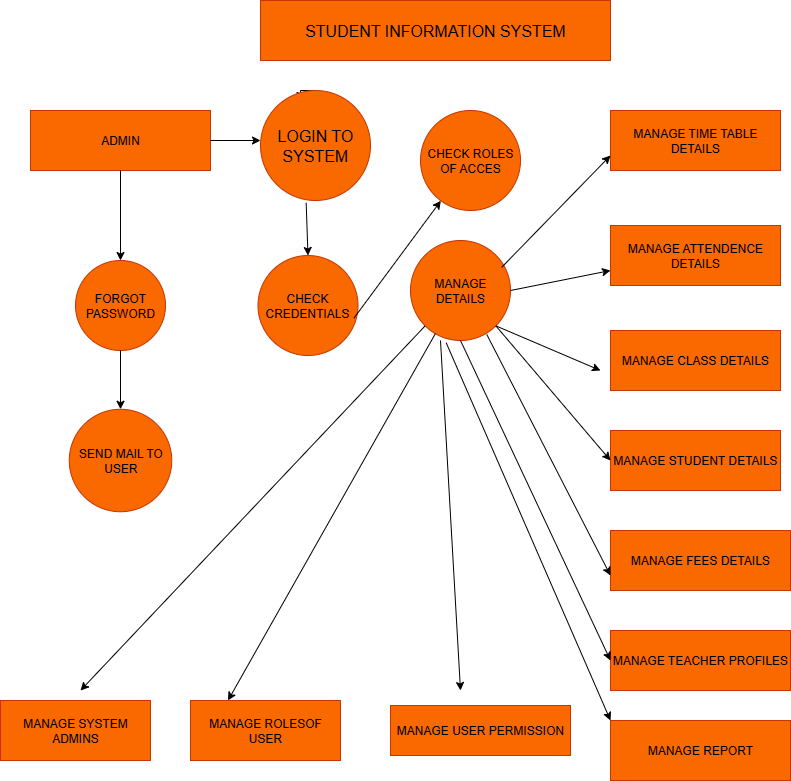

The diagram above was exported from draw.io. Its source (the exported page's mxGraphModel, read from the mxfile embedded in the PNG):
<mxGraphModel dx="1342" dy="780" grid="1" gridSize="10" guides="1" tooltips="1" connect="1" arrows="1" fold="1" page="1" pageScale="1" pageWidth="850" pageHeight="1100" math="0" shadow="0">
  <root>
    <mxCell id="0" />
    <mxCell id="1" parent="0" />
    <mxCell id="dMB8uE3A4RUVxqXtbNtH-8" value="&lt;font size=&quot;3&quot;&gt;STUDENT INFORMATION SYSTEM&lt;/font&gt;" style="rounded=0;whiteSpace=wrap;html=1;fillColor=#fa6800;fontColor=#000000;strokeColor=#C73500;" vertex="1" parent="1">
      <mxGeometry x="280" y="10" width="350" height="60" as="geometry" />
    </mxCell>
    <mxCell id="dMB8uE3A4RUVxqXtbNtH-11" value="ADMIN" style="rounded=0;whiteSpace=wrap;html=1;fillColor=#fa6800;fontColor=#000000;strokeColor=#C73500;" vertex="1" parent="1">
      <mxGeometry x="50" y="120" width="180" height="60" as="geometry" />
    </mxCell>
    <mxCell id="dMB8uE3A4RUVxqXtbNtH-12" value="FORGOT PASSWORD" style="ellipse;whiteSpace=wrap;html=1;aspect=fixed;fillColor=#fa6800;fontColor=#000000;strokeColor=#C73500;" vertex="1" parent="1">
      <mxGeometry x="95" y="270" width="90" height="90" as="geometry" />
    </mxCell>
    <mxCell id="dMB8uE3A4RUVxqXtbNtH-13" value="SEND MAIL TO USER" style="ellipse;whiteSpace=wrap;html=1;aspect=fixed;fillColor=#fa6800;fontColor=#000000;strokeColor=#C73500;" vertex="1" parent="1">
      <mxGeometry x="88.75" y="418.75" width="102.5" height="102.5" as="geometry" />
    </mxCell>
    <mxCell id="dMB8uE3A4RUVxqXtbNtH-23" value="MANAGE DETAILS" style="ellipse;whiteSpace=wrap;html=1;aspect=fixed;fillColor=#fa6800;fontColor=#000000;strokeColor=#C73500;" vertex="1" parent="1">
      <mxGeometry x="430" y="250" width="100" height="100" as="geometry" />
    </mxCell>
    <mxCell id="dMB8uE3A4RUVxqXtbNtH-24" value="MANAGE TIME TABLE DETAILS" style="rounded=0;whiteSpace=wrap;html=1;fillColor=#fa6800;fontColor=#000000;strokeColor=#C73500;" vertex="1" parent="1">
      <mxGeometry x="630" y="120" width="170" height="60" as="geometry" />
    </mxCell>
    <mxCell id="dMB8uE3A4RUVxqXtbNtH-25" value="MANAGE ATTENDENCE DETAILS" style="rounded=0;whiteSpace=wrap;html=1;fillColor=#fa6800;fontColor=#000000;strokeColor=#C73500;" vertex="1" parent="1">
      <mxGeometry x="630" y="235" width="170" height="60" as="geometry" />
    </mxCell>
    <mxCell id="dMB8uE3A4RUVxqXtbNtH-26" value="MANAGE CLASS DETAILS" style="rounded=0;whiteSpace=wrap;html=1;fillColor=#fa6800;fontColor=#000000;strokeColor=#C73500;" vertex="1" parent="1">
      <mxGeometry x="630" y="340" width="170" height="60" as="geometry" />
    </mxCell>
    <mxCell id="dMB8uE3A4RUVxqXtbNtH-27" value="MANAGE STUDENT DETAILS" style="rounded=0;whiteSpace=wrap;html=1;fillColor=#fa6800;fontColor=#000000;strokeColor=#C73500;" vertex="1" parent="1">
      <mxGeometry x="630" y="440" width="170" height="60" as="geometry" />
    </mxCell>
    <mxCell id="dMB8uE3A4RUVxqXtbNtH-29" value="MANAGE FEES DETAILS" style="rounded=0;whiteSpace=wrap;html=1;fillColor=#fa6800;fontColor=#000000;strokeColor=#C73500;" vertex="1" parent="1">
      <mxGeometry x="630" y="540" width="180" height="60" as="geometry" />
    </mxCell>
    <mxCell id="dMB8uE3A4RUVxqXtbNtH-33" value="MANAGE TEACHER PROFILES" style="rounded=0;whiteSpace=wrap;html=1;fillColor=#fa6800;fontColor=#000000;strokeColor=#C73500;" vertex="1" parent="1">
      <mxGeometry x="630" y="640" width="180" height="60" as="geometry" />
    </mxCell>
    <mxCell id="dMB8uE3A4RUVxqXtbNtH-34" value="MANAGE REPORT" style="rounded=0;whiteSpace=wrap;html=1;fillColor=#fa6800;fontColor=#000000;strokeColor=#C73500;" vertex="1" parent="1">
      <mxGeometry x="630" y="730" width="180" height="60" as="geometry" />
    </mxCell>
    <mxCell id="dMB8uE3A4RUVxqXtbNtH-35" value="MANAGE SYSTEM ADMINS" style="rounded=0;whiteSpace=wrap;html=1;fillColor=#fa6800;fontColor=#000000;strokeColor=#C73500;" vertex="1" parent="1">
      <mxGeometry x="20" y="710" width="150" height="60" as="geometry" />
    </mxCell>
    <mxCell id="dMB8uE3A4RUVxqXtbNtH-37" style="edgeStyle=orthogonalEdgeStyle;rounded=0;orthogonalLoop=1;jettySize=auto;html=1;exitX=0.5;exitY=1;exitDx=0;exitDy=0;" edge="1" parent="1" source="dMB8uE3A4RUVxqXtbNtH-35" target="dMB8uE3A4RUVxqXtbNtH-35">
      <mxGeometry relative="1" as="geometry" />
    </mxCell>
    <mxCell id="dMB8uE3A4RUVxqXtbNtH-38" value="MANAGE ROLESOF USER" style="rounded=0;whiteSpace=wrap;html=1;fillColor=#fa6800;fontColor=#000000;strokeColor=#C73500;" vertex="1" parent="1">
      <mxGeometry x="210" y="710" width="150" height="60" as="geometry" />
    </mxCell>
    <mxCell id="dMB8uE3A4RUVxqXtbNtH-39" value="MANAGE USER PERMISSION" style="rounded=0;whiteSpace=wrap;html=1;fillColor=#fa6800;fontColor=#000000;strokeColor=#C73500;" vertex="1" parent="1">
      <mxGeometry x="410" y="715" width="180" height="50" as="geometry" />
    </mxCell>
    <mxCell id="dMB8uE3A4RUVxqXtbNtH-41" value="" style="endArrow=classic;html=1;rounded=0;" edge="1" parent="1" source="dMB8uE3A4RUVxqXtbNtH-11" target="dMB8uE3A4RUVxqXtbNtH-12">
      <mxGeometry width="50" height="50" relative="1" as="geometry">
        <mxPoint x="470" y="420" as="sourcePoint" />
        <mxPoint x="520" y="370" as="targetPoint" />
      </mxGeometry>
    </mxCell>
    <mxCell id="dMB8uE3A4RUVxqXtbNtH-42" value="" style="endArrow=classic;html=1;rounded=0;exitX=0.5;exitY=1;exitDx=0;exitDy=0;entryX=0.5;entryY=0;entryDx=0;entryDy=0;" edge="1" parent="1" source="dMB8uE3A4RUVxqXtbNtH-12" target="dMB8uE3A4RUVxqXtbNtH-13">
      <mxGeometry width="50" height="50" relative="1" as="geometry">
        <mxPoint x="470" y="420" as="sourcePoint" />
        <mxPoint x="520" y="370" as="targetPoint" />
      </mxGeometry>
    </mxCell>
    <mxCell id="dMB8uE3A4RUVxqXtbNtH-44" value="" style="endArrow=classic;html=1;rounded=0;exitX=1;exitY=0.5;exitDx=0;exitDy=0;" edge="1" parent="1" source="dMB8uE3A4RUVxqXtbNtH-11">
      <mxGeometry width="50" height="50" relative="1" as="geometry">
        <mxPoint x="470" y="420" as="sourcePoint" />
        <mxPoint x="280" y="150" as="targetPoint" />
      </mxGeometry>
    </mxCell>
    <mxCell id="dMB8uE3A4RUVxqXtbNtH-48" value="CHECK CREDENTIALS" style="ellipse;whiteSpace=wrap;html=1;aspect=fixed;fillColor=#fa6800;fontColor=#000000;strokeColor=#C73500;" vertex="1" parent="1">
      <mxGeometry x="277.5" y="265" width="100" height="100" as="geometry" />
    </mxCell>
    <mxCell id="dMB8uE3A4RUVxqXtbNtH-73" style="edgeStyle=orthogonalEdgeStyle;rounded=0;orthogonalLoop=1;jettySize=auto;html=1;exitX=0.5;exitY=0;exitDx=0;exitDy=0;" edge="1" parent="1" source="dMB8uE3A4RUVxqXtbNtH-53">
      <mxGeometry relative="1" as="geometry">
        <mxPoint x="319.9999999999998" y="110" as="targetPoint" />
      </mxGeometry>
    </mxCell>
    <mxCell id="dMB8uE3A4RUVxqXtbNtH-53" value="&lt;font size=&quot;3&quot;&gt;LOGIN TO SYSTEM&lt;/font&gt;" style="ellipse;whiteSpace=wrap;html=1;aspect=fixed;fillColor=#fa6800;fontColor=#000000;strokeColor=#C73500;" vertex="1" parent="1">
      <mxGeometry x="280" y="100" width="110" height="110" as="geometry" />
    </mxCell>
    <mxCell id="dMB8uE3A4RUVxqXtbNtH-61" value="" style="endArrow=classic;html=1;rounded=0;exitX=0.5;exitY=1;exitDx=0;exitDy=0;" edge="1" parent="1" target="dMB8uE3A4RUVxqXtbNtH-22">
      <mxGeometry width="50" height="50" relative="1" as="geometry">
        <mxPoint x="500" y="220" as="sourcePoint" />
        <mxPoint x="660" y="180" as="targetPoint" />
      </mxGeometry>
    </mxCell>
    <mxCell id="dMB8uE3A4RUVxqXtbNtH-22" value="CHECK ROLES OF ACCES" style="ellipse;whiteSpace=wrap;html=1;aspect=fixed;fillColor=#fa6800;fontColor=#000000;strokeColor=#C73500;" vertex="1" parent="1">
      <mxGeometry x="440" y="120" width="100" height="100" as="geometry" />
    </mxCell>
    <mxCell id="dMB8uE3A4RUVxqXtbNtH-66" value="" style="endArrow=classic;html=1;rounded=0;entryX=0;entryY=0.75;entryDx=0;entryDy=0;exitX=1;exitY=0.5;exitDx=0;exitDy=0;" edge="1" parent="1" source="dMB8uE3A4RUVxqXtbNtH-23" target="dMB8uE3A4RUVxqXtbNtH-25">
      <mxGeometry width="50" height="50" relative="1" as="geometry">
        <mxPoint x="540" y="280" as="sourcePoint" />
        <mxPoint x="640" y="350" as="targetPoint" />
      </mxGeometry>
    </mxCell>
    <mxCell id="dMB8uE3A4RUVxqXtbNtH-67" value="" style="endArrow=classic;html=1;rounded=0;entryX=0;entryY=0.75;entryDx=0;entryDy=0;exitX=0.763;exitY=0.94;exitDx=0;exitDy=0;exitPerimeter=0;" edge="1" parent="1" source="dMB8uE3A4RUVxqXtbNtH-23" target="dMB8uE3A4RUVxqXtbNtH-29">
      <mxGeometry width="50" height="50" relative="1" as="geometry">
        <mxPoint x="505" y="370" as="sourcePoint" />
        <mxPoint x="630" y="362" as="targetPoint" />
      </mxGeometry>
    </mxCell>
    <mxCell id="dMB8uE3A4RUVxqXtbNtH-68" value="" style="endArrow=classic;html=1;rounded=0;exitX=1;exitY=1;exitDx=0;exitDy=0;entryX=0;entryY=0.5;entryDx=0;entryDy=0;" edge="1" parent="1" source="dMB8uE3A4RUVxqXtbNtH-23" target="dMB8uE3A4RUVxqXtbNtH-27">
      <mxGeometry width="50" height="50" relative="1" as="geometry">
        <mxPoint x="590" y="400" as="sourcePoint" />
        <mxPoint x="640" y="350" as="targetPoint" />
      </mxGeometry>
    </mxCell>
    <mxCell id="dMB8uE3A4RUVxqXtbNtH-69" value="" style="endArrow=classic;html=1;rounded=0;exitX=1;exitY=1;exitDx=0;exitDy=0;" edge="1" parent="1">
      <mxGeometry width="50" height="50" relative="1" as="geometry">
        <mxPoint x="515.3553390593272" y="335.3553390593273" as="sourcePoint" />
        <mxPoint x="620" y="380" as="targetPoint" />
      </mxGeometry>
    </mxCell>
    <mxCell id="dMB8uE3A4RUVxqXtbNtH-72" value="" style="endArrow=classic;html=1;rounded=0;exitX=0.911;exitY=0.269;exitDx=0;exitDy=0;exitPerimeter=0;entryX=0;entryY=0.75;entryDx=0;entryDy=0;" edge="1" parent="1" source="dMB8uE3A4RUVxqXtbNtH-23" target="dMB8uE3A4RUVxqXtbNtH-24">
      <mxGeometry width="50" height="50" relative="1" as="geometry">
        <mxPoint x="540" y="410" as="sourcePoint" />
        <mxPoint x="600" y="290" as="targetPoint" />
      </mxGeometry>
    </mxCell>
    <mxCell id="dMB8uE3A4RUVxqXtbNtH-76" value="" style="endArrow=classic;html=1;rounded=0;exitX=0.415;exitY=1.021;exitDx=0;exitDy=0;exitPerimeter=0;entryX=0.5;entryY=0;entryDx=0;entryDy=0;" edge="1" parent="1" source="dMB8uE3A4RUVxqXtbNtH-53" target="dMB8uE3A4RUVxqXtbNtH-48">
      <mxGeometry width="50" height="50" relative="1" as="geometry">
        <mxPoint x="540" y="410" as="sourcePoint" />
        <mxPoint x="590" y="360" as="targetPoint" />
      </mxGeometry>
    </mxCell>
    <mxCell id="dMB8uE3A4RUVxqXtbNtH-78" value="" style="endArrow=classic;html=1;rounded=0;exitX=0.959;exitY=0.627;exitDx=0;exitDy=0;exitPerimeter=0;" edge="1" parent="1" source="dMB8uE3A4RUVxqXtbNtH-48" target="dMB8uE3A4RUVxqXtbNtH-22">
      <mxGeometry width="50" height="50" relative="1" as="geometry">
        <mxPoint x="540" y="410" as="sourcePoint" />
        <mxPoint x="590" y="360" as="targetPoint" />
      </mxGeometry>
    </mxCell>
    <mxCell id="dMB8uE3A4RUVxqXtbNtH-80" value="" style="endArrow=classic;html=1;rounded=0;exitX=0.5;exitY=1;exitDx=0;exitDy=0;entryX=0;entryY=0.5;entryDx=0;entryDy=0;" edge="1" parent="1" source="dMB8uE3A4RUVxqXtbNtH-23" target="dMB8uE3A4RUVxqXtbNtH-33">
      <mxGeometry width="50" height="50" relative="1" as="geometry">
        <mxPoint x="540" y="410" as="sourcePoint" />
        <mxPoint x="590" y="360" as="targetPoint" />
      </mxGeometry>
    </mxCell>
    <mxCell id="dMB8uE3A4RUVxqXtbNtH-81" value="" style="endArrow=classic;html=1;rounded=0;entryX=0;entryY=0;entryDx=0;entryDy=0;exitX=0.357;exitY=1.023;exitDx=0;exitDy=0;exitPerimeter=0;" edge="1" parent="1" source="dMB8uE3A4RUVxqXtbNtH-23" target="dMB8uE3A4RUVxqXtbNtH-34">
      <mxGeometry width="50" height="50" relative="1" as="geometry">
        <mxPoint x="450" y="360" as="sourcePoint" />
        <mxPoint x="590" y="360" as="targetPoint" />
      </mxGeometry>
    </mxCell>
    <mxCell id="dMB8uE3A4RUVxqXtbNtH-82" value="" style="endArrow=classic;html=1;rounded=0;exitX=0;exitY=1;exitDx=0;exitDy=0;" edge="1" parent="1" source="dMB8uE3A4RUVxqXtbNtH-23">
      <mxGeometry width="50" height="50" relative="1" as="geometry">
        <mxPoint x="440" y="360" as="sourcePoint" />
        <mxPoint x="100" y="700" as="targetPoint" />
      </mxGeometry>
    </mxCell>
    <mxCell id="dMB8uE3A4RUVxqXtbNtH-84" value="" style="endArrow=classic;html=1;rounded=0;exitX=0.249;exitY=0.931;exitDx=0;exitDy=0;exitPerimeter=0;entryX=0.25;entryY=0;entryDx=0;entryDy=0;" edge="1" parent="1" source="dMB8uE3A4RUVxqXtbNtH-23" target="dMB8uE3A4RUVxqXtbNtH-38">
      <mxGeometry width="50" height="50" relative="1" as="geometry">
        <mxPoint x="540" y="510" as="sourcePoint" />
        <mxPoint x="590" y="460" as="targetPoint" />
      </mxGeometry>
    </mxCell>
    <mxCell id="dMB8uE3A4RUVxqXtbNtH-85" value="" style="endArrow=classic;html=1;rounded=0;exitX=0.3;exitY=1;exitDx=0;exitDy=0;exitPerimeter=0;" edge="1" parent="1" source="dMB8uE3A4RUVxqXtbNtH-23">
      <mxGeometry width="50" height="50" relative="1" as="geometry">
        <mxPoint x="460" y="360" as="sourcePoint" />
        <mxPoint x="480" y="700" as="targetPoint" />
      </mxGeometry>
    </mxCell>
  </root>
</mxGraphModel>